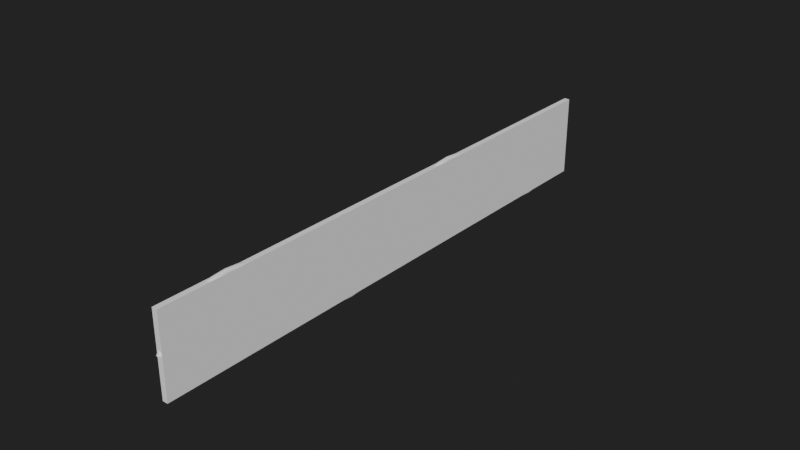 # Source: Wave_10cm_0.blend  (saved by Blender 2.90.8; exported with 4.5.12 LTS)
import bpy
from mathutils import Matrix  # noqa: F401  (used for matrix-valued properties, if any)

bpy.ops.wm.read_factory_settings(use_empty=True)
scene = bpy.context.scene
scene.name = 'Scene'

# ---- collections
col_collection = bpy.data.collections.new('Collection'); scene.collection.children.link(col_collection)

# ---- world
world_world = bpy.data.worlds.new('World'); scene.world = world_world
world_world.use_nodes = True; world_world.node_tree.nodes.clear()
_N = world_world.node_tree.nodes; _L = world_world.node_tree.links
n0 = _N.new('ShaderNodeOutputWorld'); n0.name = 'World Output'; n0.location = (300, 300)
n1 = _N.new('ShaderNodeBackground'); n1.name = 'Background'; n1.location = (10, 300)
n1.inputs[0].default_value = (0.01599, 0.01599, 0.01599, 1.0)
_L.new(n1.outputs[0], n0.inputs[0])
n0.is_active_output = True
world_world.color = (0.05088, 0.05088, 0.05088)
world_world.use_sun_shadow = False
world_world.sun_shadow_jitter_overblur = 0.0

# ---- meshes
me_cube_001 = bpy.data.meshes.new('Cube.001')
me_cube_001.from_pydata([(-0.2, -20.0, 0.0), (0.2, -20.0, 0.0), (-0.2, -20.0, 6.0), (0.2, -20.0, 6.0), (-0.2, 20.0, 0.0), (0.2, 20.0, 0.0), (-0.2, 20.0, 6.0), (0.2, 20.0, 6.0)], [], [(0, 1, 3, 2), (2, 3, 7, 6), (6, 7, 5, 4), (4, 5, 1, 0), (2, 6, 4, 0), (7, 3, 1, 5)])
_uv = me_cube_001.uv_layers.new(name='UVMap')
_uv.uv.foreach_set('vector', [0.375, 0.0, 0.625, 0.0, 0.625, 0.25, 0.375, 0.25, 0.375, 0.25, 0.625, 0.25, 0.625, 0.5, 0.375, 0.5, 0.375, 0.5, 0.625, 0.5, 0.625, 0.75, 0.375, 0.75, 0.375, 0.75, 0.625, 0.75, 0.625, 1.0, 0.375, 1.0, 0.125, 0.5, 0.375, 0.5, 0.375, 0.75, 0.125, 0.75, 0.625, 0.5, 0.875, 0.5, 0.875, 0.75, 0.625, 0.75])
me_cube_001.use_remesh_fix_poles = True
me_cube_001.use_remesh_preserve_attributes = False
me_cube_001.use_mirror_vertex_groups = False
me_cube_001.update()

# ---- curves / text
cu_beziercurve = bpy.data.curves.new('BezierCurve', 'CURVE')
cu_beziercurve.dimensions = '3D'
_sp = cu_beziercurve.splines.new('BEZIER'); _sp.bezier_points.add(4)
_sp.bezier_points.foreach_set('co', [8.742e-07, -20.0, 3.0, 4.371e-07, -10.0, 3.0, 0.0, 0.0, 3.0, -4.371e-07, 10.0, 3.0, -8.742e-07, 20.0, 3.0])
_sp.bezier_points.foreach_set('handle_left', [7.868e-07, -22.0, -1.0, 6.994e-07, -12.0, 7.0, -8.742e-08, -2.0, -1.0, -1.748e-07, 8.0, 7.0, -9.617e-07, 18.0, -1.0])
_sp.bezier_points.foreach_set('handle_right', [9.617e-07, -18.0, 7.0, 1.748e-07, -8.0, -1.0, 8.742e-08, 2.0, 7.0, -6.994e-07, 12.0, -1.0, -7.868e-07, 22.0, 7.0])
for _p, _l, _r in zip(_sp.bezier_points, ['ALIGNED', 'ALIGNED', 'ALIGNED', 'ALIGNED', 'ALIGNED'], ['ALIGNED', 'ALIGNED', 'ALIGNED', 'ALIGNED', 'ALIGNED']): _p.handle_left_type = _l; _p.handle_right_type = _r
_sp.bezier_points.foreach_set('radius', [2.0, 2.0, 2.0, 2.0, 2.0])
_sp.order_u = 0
_sp.order_v = 0
cu_beziercurve.use_path = True
cu_beziercurve.use_path_clamp = True
cu_beziercurve.bevel_depth = 0.1
cu_beziercurve.fill_mode = 'FULL'

# ---- objects
ob_beziercurve = bpy.data.objects.new('BezierCurve', cu_beziercurve)
ob_ucx_beziercurve_01 = bpy.data.objects.new('UCX_BezierCurve_01', me_cube_001)

# ---- transforms, parenting, visibility, modifiers, constraints
ob_beziercurve.location = (0.0, 0.0, 0.0)
ob_beziercurve.lineart.crease_threshold = 0.0
ob_ucx_beziercurve_01.location = (0.0, 0.0, 0.0)
ob_ucx_beziercurve_01.lineart.crease_threshold = 0.0

# ---- collection membership
col_collection.objects.link(ob_beziercurve)
col_collection.objects.link(ob_ucx_beziercurve_01)

# ---- scene / render settings (as saved in the file)
scene.frame_start = 1; scene.frame_end = 250; scene.frame_set(1)
scene.render.engine = 'CYCLES'
scene.cycles.use_denoising = False
scene.cycles.samples = 128
scene.cycles.sampling_pattern = 'TABULATED_SOBOL'
scene.cycles.use_adaptive_sampling = False
scene.cycles.use_light_tree = False
scene.view_settings.view_transform = 'Filmic'
scene.unit_settings.scale_length = 0.01
bpy.context.view_layer.update()

# ---- added for rendering (the .blend has no active camera and no usable light): camera, sun
cam_auto = bpy.data.cameras.new('AutoCamera')
cam_auto.lens = 50.0
cam_auto.sensor_width = 36.0
cam_auto.clip_end = 1000.0
ob_auto_camera = bpy.data.objects.new('AutoCamera', cam_auto)
scene.collection.objects.link(ob_auto_camera)
ob_auto_camera.location = (41.5425, -49.851, 36.234)
ob_auto_camera.rotation_euler = (1.09748, -7.21219e-08, 0.694738)
scene.camera = ob_auto_camera
light_auto_sun = bpy.data.lights.new('AutoSun', 'SUN')
light_auto_sun.energy = 3.0
light_auto_sun.angle = 0.0523599
ob_auto_sun = bpy.data.objects.new('AutoSun', light_auto_sun)
scene.collection.objects.link(ob_auto_sun)
ob_auto_sun.rotation_euler = (0.872665, 0.174533, 0.523599)
bpy.context.view_layer.update()
